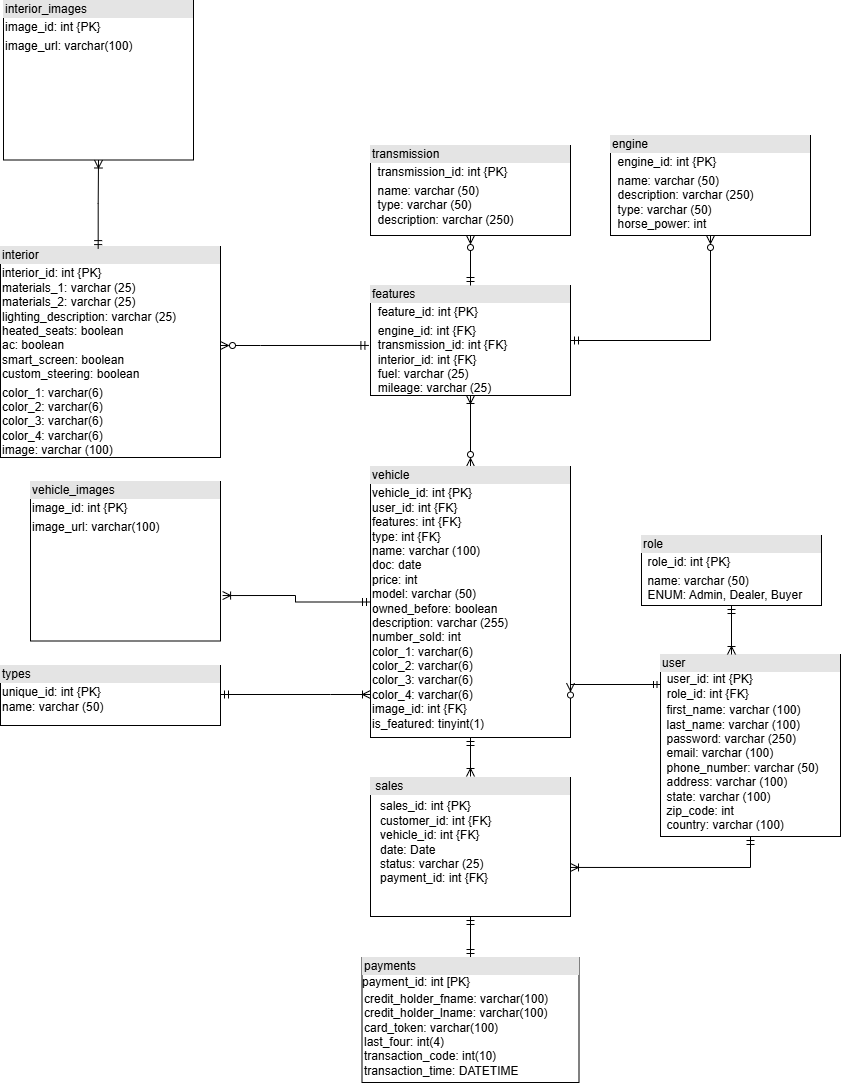

The diagram above was exported from draw.io. Its source (the exported page's mxGraphModel, read from the mxfile embedded in the PNG):
<mxGraphModel dx="1381" dy="1857" grid="0" gridSize="10" guides="1" tooltips="1" connect="1" arrows="1" fold="1" page="1" pageScale="1" pageWidth="1700" pageHeight="1100" math="0" shadow="0">
  <root>
    <mxCell id="0" />
    <mxCell id="1" parent="0" />
    <mxCell id="KulJYQ88w_QG_XonFPsP-1" value="&lt;div style=&quot;box-sizing: border-box; width: 100%; background: rgb(228, 228, 228); padding: 2px;&quot;&gt;features&lt;/div&gt;&lt;table style=&quot;width: 100%; font-size: 1em;&quot; cellpadding=&quot;2&quot; cellspacing=&quot;0&quot;&gt;&lt;tbody&gt;&lt;tr&gt;&lt;td&gt;&lt;br&gt;&lt;/td&gt;&lt;td style=&quot;&quot;&gt;feature_id: int {PK}&lt;/td&gt;&lt;/tr&gt;&lt;tr&gt;&lt;td&gt;&lt;br&gt;&lt;/td&gt;&lt;td&gt;engine_id: int {FK}&lt;br&gt;transmission_id: int {FK}&lt;br&gt;interior_id: int {FK}&amp;nbsp;&lt;br&gt;fuel: varchar (25)&amp;nbsp;&lt;br&gt;mileage: varchar (25)&lt;/td&gt;&lt;/tr&gt;&lt;/tbody&gt;&lt;/table&gt;" style="verticalAlign=top;align=left;overflow=fill;html=1;whiteSpace=wrap;" parent="1" vertex="1">
      <mxGeometry x="480" y="178" width="200" height="110" as="geometry" />
    </mxCell>
    <mxCell id="KulJYQ88w_QG_XonFPsP-2" value="&lt;div style=&quot;box-sizing: border-box; width: 100%; background: rgb(228, 228, 228); padding: 2px;&quot;&gt;user&lt;/div&gt;&lt;div&gt;&amp;nbsp; user_id: int {PK}&lt;/div&gt;&lt;div&gt;&amp;nbsp; role_id: int {FK}&lt;/div&gt;&lt;table style=&quot;width: 100%; font-size: 1em;&quot; cellpadding=&quot;2&quot; cellspacing=&quot;0&quot;&gt;&lt;tbody&gt;&lt;tr&gt;&lt;td&gt;&lt;br&gt;&lt;/td&gt;&lt;td&gt;&lt;div style=&quot;&quot;&gt;&lt;span style=&quot;font-size: 1em; background-color: transparent; color: light-dark(rgb(0, 0, 0), rgb(255, 255, 255));&quot;&gt;first_name: varchar (100)&lt;/span&gt;&lt;/div&gt;&lt;div style=&quot;&quot;&gt;&lt;span style=&quot;font-size: 1em; background-color: transparent; color: light-dark(rgb(0, 0, 0), rgb(255, 255, 255));&quot;&gt;last_name: varchar (100)&amp;nbsp;&lt;/span&gt;&lt;/div&gt;&lt;div style=&quot;&quot;&gt;&lt;span style=&quot;font-size: 1em; background-color: transparent; color: light-dark(rgb(0, 0, 0), rgb(255, 255, 255));&quot;&gt;password: varchar (250)&amp;nbsp;&lt;/span&gt;&lt;/div&gt;&lt;div style=&quot;&quot;&gt;&lt;span style=&quot;font-size: 1em; background-color: transparent; color: light-dark(rgb(0, 0, 0), rgb(255, 255, 255));&quot;&gt;email: varchar (100)&amp;nbsp;&lt;/span&gt;&lt;/div&gt;&lt;div style=&quot;&quot;&gt;&lt;span style=&quot;font-size: 1em; background-color: transparent; color: light-dark(rgb(0, 0, 0), rgb(255, 255, 255));&quot;&gt;phone_number: varchar (50)&lt;/span&gt;&lt;/div&gt;&lt;div style=&quot;&quot;&gt;&lt;span style=&quot;font-size: 1em; background-color: transparent; color: light-dark(rgb(0, 0, 0), rgb(255, 255, 255));&quot;&gt;address: varchar (100)&lt;/span&gt;&lt;/div&gt;&lt;div style=&quot;&quot;&gt;&lt;span style=&quot;font-size: 1em; background-color: transparent; color: light-dark(rgb(0, 0, 0), rgb(255, 255, 255));&quot;&gt;state: varchar (100)&lt;/span&gt;&lt;/div&gt;&lt;div style=&quot;&quot;&gt;&lt;span style=&quot;font-size: 1em; background-color: transparent; color: light-dark(rgb(0, 0, 0), rgb(255, 255, 255));&quot;&gt;zip_code: int&lt;/span&gt;&lt;/div&gt;&lt;div style=&quot;&quot;&gt;&lt;span style=&quot;font-size: 1em; background-color: transparent; color: light-dark(rgb(0, 0, 0), rgb(255, 255, 255));&quot;&gt;country: varchar (100)&lt;/span&gt;&lt;/div&gt;&lt;/td&gt;&lt;/tr&gt;&lt;/tbody&gt;&lt;/table&gt;" style="verticalAlign=top;align=left;overflow=fill;html=1;whiteSpace=wrap;" parent="1" vertex="1">
      <mxGeometry x="770" y="547" width="180" height="182" as="geometry" />
    </mxCell>
    <mxCell id="KulJYQ88w_QG_XonFPsP-35" value="" style="edgeStyle=orthogonalEdgeStyle;rounded=0;orthogonalLoop=1;jettySize=auto;html=1;endArrow=ERoneToMany;endFill=0;startArrow=ERmandOne;startFill=0;" parent="1" source="KulJYQ88w_QG_XonFPsP-5" target="KulJYQ88w_QG_XonFPsP-2" edge="1">
      <mxGeometry relative="1" as="geometry">
        <Array as="points">
          <mxPoint x="863" y="467" />
          <mxPoint x="863" y="467" />
        </Array>
      </mxGeometry>
    </mxCell>
    <mxCell id="KulJYQ88w_QG_XonFPsP-5" value="&lt;div style=&quot;box-sizing: border-box; width: 100%; background: rgb(228, 228, 228); padding: 2px;&quot;&gt;role&amp;nbsp;&lt;/div&gt;&lt;table style=&quot;width:100%;font-size:1em;&quot; cellpadding=&quot;2&quot; cellspacing=&quot;0&quot;&gt;&lt;tbody&gt;&lt;tr&gt;&lt;td&gt;&lt;br&gt;&lt;/td&gt;&lt;td&gt;role_id: int {PK}&lt;/td&gt;&lt;/tr&gt;&lt;tr&gt;&lt;td&gt;&lt;br&gt;&lt;/td&gt;&lt;td&gt;name: varchar (50)&amp;nbsp;&lt;br&gt;ENUM: Admin, Dealer, Buyer&lt;/td&gt;&lt;/tr&gt;&lt;/tbody&gt;&lt;/table&gt;" style="verticalAlign=top;align=left;overflow=fill;html=1;whiteSpace=wrap;" parent="1" vertex="1">
      <mxGeometry x="751" y="428" width="180" height="70" as="geometry" />
    </mxCell>
    <mxCell id="8v3KaOBvQrAvWjHbzw0M-12" style="edgeStyle=orthogonalEdgeStyle;rounded=0;orthogonalLoop=1;jettySize=auto;html=1;entryX=0.5;entryY=1;entryDx=0;entryDy=0;endArrow=ERmandOne;endFill=0;startArrow=ERoneToMany;startFill=0;" parent="1" target="KulJYQ88w_QG_XonFPsP-33" edge="1">
      <mxGeometry relative="1" as="geometry">
        <mxPoint x="580" y="669" as="sourcePoint" />
      </mxGeometry>
    </mxCell>
    <mxCell id="8v3KaOBvQrAvWjHbzw0M-13" style="edgeStyle=orthogonalEdgeStyle;rounded=0;orthogonalLoop=1;jettySize=auto;html=1;endArrow=ERmandOne;endFill=0;startArrow=ERoneToMany;startFill=0;" parent="1" edge="1">
      <mxGeometry relative="1" as="geometry">
        <mxPoint x="680" y="759.95" as="sourcePoint" />
        <mxPoint x="860" y="729" as="targetPoint" />
      </mxGeometry>
    </mxCell>
    <mxCell id="xa07zJwPa2_5NE92SHsl-1" style="edgeStyle=orthogonalEdgeStyle;rounded=0;orthogonalLoop=1;jettySize=auto;html=1;exitX=0.5;exitY=1;exitDx=0;exitDy=0;entryX=0.5;entryY=0;entryDx=0;entryDy=0;startArrow=ERmandOne;startFill=0;endArrow=ERmandOne;endFill=0;" parent="1" source="KulJYQ88w_QG_XonFPsP-6" target="w83oTHwR5bRH5z_vpERR-1" edge="1">
      <mxGeometry relative="1" as="geometry" />
    </mxCell>
    <mxCell id="KulJYQ88w_QG_XonFPsP-6" value="&lt;div style=&quot;box-sizing: border-box; width: 100%; background: rgb(228, 228, 228); padding: 2px;&quot;&gt;&amp;nbsp;sales&amp;nbsp;&lt;span style=&quot;color: rgba(0, 0, 0, 0); font-family: monospace; font-size: 0px; text-wrap-mode: nowrap; background-color: transparent;&quot;&gt;%3CmxGraphModel%3E%3Croot%3E%3CmxCell%20id%3D%220%22%2F%3E%3CmxCell%20id%3D%221%22%20parent%3D%220%22%2F%3E%3CmxCell%20id%3D%222%22%20value%3D%22%26lt%3Bdiv%20style%3D%26quot%3Btext-align%3A%20center%3B%20box-sizing%3A%20border-box%3B%20width%3A%20100%25%3B%20background%3A%20rgb(228%2C%20228%2C%20228)%3B%20padding%3A%202px%3B%26quot%3B%26gt%3BFeatures%26lt%3B%2Fdiv%26gt%3B%26lt%3Btable%20style%3D%26quot%3Bwidth%3A%20100%25%3B%20font-size%3A%201em%3B%26quot%3B%20cellpadding%3D%26quot%3B2%26quot%3B%20cellspacing%3D%26quot%3B0%26quot%3B%26gt%3B%26lt%3Btbody%26gt%3B%26lt%3Btr%26gt%3B%26lt%3Btd%26gt%3BPK%26lt%3B%2Ftd%26gt%3B%26lt%3Btd%26gt%3BId%26lt%3B%2Ftd%26gt%3B%26lt%3B%2Ftr%26gt%3B%26lt%3Btr%26gt%3B%26lt%3Btd%26gt%3B%26lt%3Bbr%26gt%3B%26lt%3B%2Ftd%26gt%3B%26lt%3Btd%26gt%3Bengine_id%20int%26lt%3Bbr%26gt%3Btransmission_id%20int%26amp%3Bnbsp%3B%26lt%3Bbr%26gt%3Bfuel%20var%26amp%3Bnbsp%3B%26lt%3Bbr%26gt%3Bmileage%20var%26lt%3Bbr%26gt%3Binterior_id%20int%26lt%3B%2Ftd%26gt%3B%26lt%3B%2Ftr%26gt%3B%26lt%3B%2Ftbody%26gt%3B%26lt%3B%2Ftable%26gt%3B%22%20style%3D%22verticalAlign%3Dtop%3Balign%3Dleft%3Boverflow%3Dfill%3Bhtml%3D1%3BwhiteSpace%3Dwrap%3B%22%20vertex%3D%221%22%20parent%3D%221%22%3E%3CmxGeometry%20x%3D%22640%22%20y%3D%2260%22%20width%3D%22180%22%20height%3D%22130%22%20as%3D%22geometry%22%2F%3E%3C%2FmxCell%3E%3C%2Froot%3E%3C%2FmxGraphModel%3E&lt;/span&gt;&lt;/div&gt;&lt;table style=&quot;width:100%;font-size:1em;&quot; cellpadding=&quot;2&quot; cellspacing=&quot;0&quot;&gt;&lt;tbody&gt;&lt;tr&gt;&lt;td&gt;&lt;table style=&quot;font-size: 1em; width: 180px;&quot; cellpadding=&quot;2&quot; cellspacing=&quot;0&quot;&gt;&lt;tbody&gt;&lt;tr&gt;&lt;td&gt;&lt;/td&gt;&lt;td&gt;sales_id: int {PK}&lt;br&gt;customer_id: int {FK}&lt;br&gt;vehicle_id: int {FK}&lt;br&gt;date: Date&lt;br&gt;status: varchar (25)&lt;br&gt;payment_id: int {FK}&lt;/td&gt;&lt;/tr&gt;&lt;/tbody&gt;&lt;/table&gt;&lt;/td&gt;&lt;td&gt;&lt;br&gt;&lt;/td&gt;&lt;/tr&gt;&lt;/tbody&gt;&lt;/table&gt;" style="verticalAlign=top;align=left;overflow=fill;html=1;whiteSpace=wrap;" parent="1" vertex="1">
      <mxGeometry x="480" y="670" width="200" height="139" as="geometry" />
    </mxCell>
    <mxCell id="8v3KaOBvQrAvWjHbzw0M-2" style="edgeStyle=orthogonalEdgeStyle;rounded=0;orthogonalLoop=1;jettySize=auto;html=1;endArrow=ERmandOne;endFill=0;startArrow=ERzeroToMany;startFill=0;" parent="1" source="fPE4Fjo2eYxsCR6pT34l-2" target="KulJYQ88w_QG_XonFPsP-1" edge="1">
      <mxGeometry relative="1" as="geometry" />
    </mxCell>
    <mxCell id="fPE4Fjo2eYxsCR6pT34l-2" value="&lt;div style=&quot;box-sizing: border-box; width: 100%; background: rgb(228, 228, 228); padding: 2px;&quot;&gt;transmission&lt;/div&gt;&lt;table style=&quot;width: 100%; font-size: 1em;&quot; cellpadding=&quot;2&quot; cellspacing=&quot;0&quot;&gt;&lt;tbody&gt;&lt;tr&gt;&lt;td style=&quot;&quot;&gt;&lt;br&gt;&lt;/td&gt;&lt;td style=&quot;&quot;&gt;transmission_id: int {PK}&lt;/td&gt;&lt;/tr&gt;&lt;tr&gt;&lt;td style=&quot;&quot;&gt;&lt;br&gt;&lt;/td&gt;&lt;td&gt;&lt;div style=&quot;&quot;&gt;&lt;span style=&quot;font-size: 1em; background-color: transparent; color: light-dark(rgb(0, 0, 0), rgb(255, 255, 255));&quot;&gt;name: varchar (50)&lt;/span&gt;&lt;/div&gt;&lt;div style=&quot;&quot;&gt;&lt;span style=&quot;font-size: 1em; background-color: transparent; color: light-dark(rgb(0, 0, 0), rgb(255, 255, 255));&quot;&gt;type: varchar (50)&lt;/span&gt;&lt;/div&gt;&lt;div style=&quot;&quot;&gt;&lt;span style=&quot;font-size: 1em; background-color: transparent; color: light-dark(rgb(0, 0, 0), rgb(255, 255, 255));&quot;&gt;description: varchar (250)&lt;/span&gt;&lt;/div&gt;&lt;/td&gt;&lt;/tr&gt;&lt;/tbody&gt;&lt;/table&gt;" style="verticalAlign=top;align=left;overflow=fill;html=1;whiteSpace=wrap;" parent="1" vertex="1">
      <mxGeometry x="480" y="38" width="200" height="90" as="geometry" />
    </mxCell>
    <mxCell id="8v3KaOBvQrAvWjHbzw0M-10" style="edgeStyle=orthogonalEdgeStyle;rounded=0;orthogonalLoop=1;jettySize=auto;html=1;entryX=1;entryY=0.5;entryDx=0;entryDy=0;endArrow=ERmandOne;endFill=0;startArrow=ERoneToMany;startFill=0;" parent="1" source="KulJYQ88w_QG_XonFPsP-33" edge="1">
      <mxGeometry relative="1" as="geometry">
        <Array as="points">
          <mxPoint x="440" y="587" />
          <mxPoint x="440" y="587" />
        </Array>
        <mxPoint x="330" y="587" as="targetPoint" />
      </mxGeometry>
    </mxCell>
    <mxCell id="8v3KaOBvQrAvWjHbzw0M-11" style="edgeStyle=orthogonalEdgeStyle;rounded=0;orthogonalLoop=1;jettySize=auto;html=1;entryX=0.5;entryY=1;entryDx=0;entryDy=0;endArrow=ERoneToMany;endFill=0;startArrow=ERzeroToMany;startFill=0;" parent="1" source="KulJYQ88w_QG_XonFPsP-33" target="KulJYQ88w_QG_XonFPsP-1" edge="1">
      <mxGeometry relative="1" as="geometry" />
    </mxCell>
    <mxCell id="KulJYQ88w_QG_XonFPsP-33" value="&lt;div style=&quot;box-sizing: border-box; width: 100%; background: rgb(228, 228, 228); padding: 2px;&quot;&gt;vehicle&lt;/div&gt;&lt;table style=&quot;width: 100%; font-size: 1em;&quot; cellpadding=&quot;2&quot; cellspacing=&quot;0&quot;&gt;&lt;tbody&gt;&lt;tr&gt;&lt;td&gt;vehicle_id: int {PK}&lt;br&gt;user_id: int {FK}&amp;nbsp;&lt;br&gt;features: int {FK}&lt;br&gt;type: int {FK}&lt;br&gt;name: varchar (100)&lt;br&gt;doc: date&lt;br&gt;price: int&amp;nbsp;&lt;br&gt;model: varchar (50)&lt;br&gt;owned_before: boolean&lt;br&gt;description: varchar (255)&amp;nbsp;&lt;br&gt;number_sold: int&lt;br&gt;color_1: varchar(6)&lt;br&gt;color_2: varchar(6)&lt;br&gt;color_3: varchar(6)&lt;br&gt;color_4: varchar(6)&lt;br&gt;image_id: int {FK}&lt;br&gt;is_featured: tinyint(1)&lt;/td&gt;&lt;td style=&quot;&quot;&gt;&lt;/td&gt;&lt;/tr&gt;&lt;/tbody&gt;&lt;/table&gt;" style="verticalAlign=top;align=left;overflow=fill;html=1;whiteSpace=wrap;" parent="1" vertex="1">
      <mxGeometry x="480" y="359" width="200" height="271" as="geometry" />
    </mxCell>
    <mxCell id="8v3KaOBvQrAvWjHbzw0M-4" style="edgeStyle=orthogonalEdgeStyle;rounded=0;orthogonalLoop=1;jettySize=auto;html=1;endArrow=ERmandOne;endFill=0;startArrow=ERzeroToMany;startFill=0;entryX=-0.008;entryY=0.545;entryDx=0;entryDy=0;entryPerimeter=0;" parent="1" target="KulJYQ88w_QG_XonFPsP-1" edge="1">
      <mxGeometry relative="1" as="geometry">
        <mxPoint x="460" y="228" as="targetPoint" />
        <Array as="points">
          <mxPoint x="370" y="238" />
          <mxPoint x="370" y="238" />
        </Array>
        <mxPoint x="330" y="238" as="sourcePoint" />
      </mxGeometry>
    </mxCell>
    <mxCell id="fPE4Fjo2eYxsCR6pT34l-8" value="&lt;div style=&quot;box-sizing: border-box; width: 100%; background: rgb(228, 228, 228); padding: 2px;&quot;&gt;interior&lt;/div&gt;&lt;table style=&quot;width:100%;font-size:1em;&quot; cellpadding=&quot;2&quot; cellspacing=&quot;0&quot;&gt;&lt;tbody&gt;&lt;tr&gt;&lt;td style=&quot;&quot;&gt;interior_id: int {PK}&lt;br&gt;materials_1: varchar (25)&lt;br&gt;materials_2: varchar (25)&lt;br&gt;lighting_description: varchar (25)&lt;br&gt;heated_seats: boolean&lt;br&gt;ac: boolean&lt;br&gt;smart_screen: boolean&lt;br&gt;custom_steering: boolean&lt;/td&gt;&lt;td style=&quot;&quot;&gt;&lt;br&gt;&lt;/td&gt;&lt;/tr&gt;&lt;tr&gt;&lt;td style=&quot;&quot;&gt;color_1: varchar(6)&lt;br&gt;color_2: varchar(6)&lt;br&gt;color_3: varchar(6)&lt;br&gt;color_4: varchar(6)&lt;br&gt;image: varchar (100)&amp;nbsp;&lt;/td&gt;&lt;td style=&quot;&quot;&gt;&lt;br&gt;&lt;/td&gt;&lt;/tr&gt;&lt;tr&gt;&lt;td&gt;&lt;br&gt;&lt;/td&gt;&lt;td&gt;&lt;br&gt;&lt;/td&gt;&lt;/tr&gt;&lt;/tbody&gt;&lt;/table&gt;" style="verticalAlign=top;align=left;overflow=fill;html=1;whiteSpace=wrap;" parent="1" vertex="1">
      <mxGeometry x="110" y="139" width="220" height="211" as="geometry" />
    </mxCell>
    <mxCell id="fPE4Fjo2eYxsCR6pT34l-9" value="&lt;div style=&quot;box-sizing: border-box; width: 100%; background: rgb(228, 228, 228); padding: 2px;&quot;&gt;types&lt;/div&gt;&lt;table style=&quot;width:100%;font-size:1em;&quot; cellpadding=&quot;2&quot; cellspacing=&quot;0&quot;&gt;&lt;tbody&gt;&lt;tr&gt;&lt;td style=&quot;&quot;&gt;unique_id: int {PK}&lt;br&gt;name: varchar (50)&amp;nbsp;&lt;/td&gt;&lt;td style=&quot;&quot;&gt;&lt;br&gt;&lt;/td&gt;&lt;/tr&gt;&lt;tr&gt;&lt;td&gt;&lt;br&gt;&lt;/td&gt;&lt;td&gt;&lt;br&gt;&lt;/td&gt;&lt;/tr&gt;&lt;tr&gt;&lt;td&gt;&lt;br&gt;&lt;/td&gt;&lt;td&gt;&lt;br&gt;&lt;/td&gt;&lt;/tr&gt;&lt;/tbody&gt;&lt;/table&gt;" style="verticalAlign=top;align=left;overflow=fill;html=1;whiteSpace=wrap;" parent="1" vertex="1">
      <mxGeometry x="110" y="558" width="220" height="60" as="geometry" />
    </mxCell>
    <mxCell id="8v3KaOBvQrAvWjHbzw0M-3" style="edgeStyle=orthogonalEdgeStyle;rounded=0;orthogonalLoop=1;jettySize=auto;html=1;entryX=1;entryY=0.5;entryDx=0;entryDy=0;endArrow=ERmandOne;endFill=0;startArrow=ERzeroToMany;startFill=0;" parent="1" source="8v3KaOBvQrAvWjHbzw0M-1" target="KulJYQ88w_QG_XonFPsP-1" edge="1">
      <mxGeometry relative="1" as="geometry">
        <Array as="points">
          <mxPoint x="820" y="233" />
        </Array>
      </mxGeometry>
    </mxCell>
    <mxCell id="8v3KaOBvQrAvWjHbzw0M-1" value="&lt;div style=&quot;box-sizing: border-box; width: 100%; background: rgb(228, 228, 228); padding: 2px;&quot;&gt;engine&lt;/div&gt;&lt;table style=&quot;width: 100%; font-size: 1em;&quot; cellpadding=&quot;2&quot; cellspacing=&quot;0&quot;&gt;&lt;tbody&gt;&lt;tr&gt;&lt;td style=&quot;&quot;&gt;&lt;br&gt;&lt;/td&gt;&lt;td style=&quot;&quot;&gt;engine_id: int {PK}&lt;/td&gt;&lt;/tr&gt;&lt;tr&gt;&lt;td style=&quot;&quot;&gt;&lt;br&gt;&lt;/td&gt;&lt;td&gt;&lt;div style=&quot;&quot;&gt;&lt;span style=&quot;font-size: 1em; background-color: transparent; color: light-dark(rgb(0, 0, 0), rgb(255, 255, 255));&quot;&gt;name: varchar (50)&lt;/span&gt;&lt;/div&gt;&lt;div style=&quot;&quot;&gt;&lt;span style=&quot;font-size: 1em; background-color: transparent; color: light-dark(rgb(0, 0, 0), rgb(255, 255, 255));&quot;&gt;description: varchar (250)&lt;/span&gt;&lt;/div&gt;&lt;div style=&quot;&quot;&gt;&lt;span style=&quot;font-size: 1em; background-color: transparent; color: light-dark(rgb(0, 0, 0), rgb(255, 255, 255));&quot;&gt;type: varchar (50)&lt;br&gt;&lt;/span&gt;&lt;/div&gt;&lt;div style=&quot;&quot;&gt;horse_power: int&lt;span style=&quot;font-size: 1em; background-color: transparent; color: light-dark(rgb(0, 0, 0), rgb(255, 255, 255));&quot;&gt;&lt;/span&gt;&lt;/div&gt;&lt;div style=&quot;&quot;&gt;&lt;span style=&quot;font-size: 1em; background-color: transparent; color: light-dark(rgb(0, 0, 0), rgb(255, 255, 255));&quot;&gt;&lt;br&gt;&lt;/span&gt;&lt;/div&gt;&lt;/td&gt;&lt;/tr&gt;&lt;/tbody&gt;&lt;/table&gt;" style="verticalAlign=top;align=left;overflow=fill;html=1;whiteSpace=wrap;" parent="1" vertex="1">
      <mxGeometry x="720" y="28" width="200" height="100" as="geometry" />
    </mxCell>
    <mxCell id="EQ8YsjPU40dsxfLCGnoQ-3" value="" style="edgeStyle=orthogonalEdgeStyle;fontSize=12;html=1;endArrow=ERzeroToMany;startArrow=ERmandOne;rounded=0;entryX=1;entryY=0.799;entryDx=0;entryDy=0;entryPerimeter=0;startSize=5;" parent="1" target="KulJYQ88w_QG_XonFPsP-33" edge="1">
      <mxGeometry width="100" height="100" relative="1" as="geometry">
        <mxPoint x="770" y="577" as="sourcePoint" />
        <mxPoint x="790" y="517" as="targetPoint" />
        <Array as="points">
          <mxPoint x="680" y="577" />
        </Array>
      </mxGeometry>
    </mxCell>
    <mxCell id="3sWzpzytVOR-ITpkdeON-1" value="&lt;div style=&quot;box-sizing: border-box; width: 100%; background: rgb(228, 228, 228); padding: 2px;&quot;&gt;vehicle_images&lt;/div&gt;&lt;table style=&quot;width: 100%; font-size: 1em;&quot; cellpadding=&quot;2&quot; cellspacing=&quot;0&quot;&gt;&lt;tbody&gt;&lt;tr&gt;&lt;td&gt;image_id: int {PK}&lt;br&gt;&lt;/td&gt;&lt;td&gt;&lt;br&gt;&lt;/td&gt;&lt;/tr&gt;&lt;tr&gt;&lt;td&gt;image_url: varchar(100)&lt;br&gt;&lt;br&gt;&lt;br&gt;&lt;/td&gt;&lt;td&gt;&lt;/td&gt;&lt;/tr&gt;&lt;/tbody&gt;&lt;/table&gt;" style="verticalAlign=top;align=left;overflow=fill;html=1;whiteSpace=wrap;" parent="1" vertex="1">
      <mxGeometry x="140" y="374" width="190" height="159.5" as="geometry" />
    </mxCell>
    <mxCell id="HZdX2yKD1xDgyiwSBZGt-1" style="edgeStyle=orthogonalEdgeStyle;rounded=0;orthogonalLoop=1;jettySize=auto;html=1;exitX=0;exitY=0.5;exitDx=0;exitDy=0;entryX=1.011;entryY=0.715;entryDx=0;entryDy=0;entryPerimeter=0;startArrow=ERmandOne;startFill=0;endArrow=ERoneToMany;endFill=0;" parent="1" source="KulJYQ88w_QG_XonFPsP-33" target="3sWzpzytVOR-ITpkdeON-1" edge="1">
      <mxGeometry relative="1" as="geometry" />
    </mxCell>
    <mxCell id="w83oTHwR5bRH5z_vpERR-1" value="&lt;div style=&quot;box-sizing: border-box; width: 100%; background: rgb(228, 228, 228); padding: 2px;&quot;&gt;payments&lt;/div&gt;payment_id: int [PK}&lt;table style=&quot;width:100%;font-size:1em;&quot; cellpadding=&quot;2&quot; cellspacing=&quot;0&quot;&gt;&lt;tbody&gt;&lt;tr&gt;&lt;td&gt;credit_holder_fname: varchar(100)&lt;br&gt;credit_holder_lname: varchar(100)&lt;br&gt;card_token: varchar(100)&lt;br&gt;last_four: int(4)&lt;br&gt;transaction_code: int(10)&lt;br&gt;transaction_time: DATETIME&lt;br&gt;&lt;br&gt;&lt;/td&gt;&lt;td style=&quot;text-align: justify;&quot;&gt;&lt;br&gt;&lt;/td&gt;&lt;/tr&gt;&lt;tr&gt;&lt;td&gt;&lt;br&gt;&lt;/td&gt;&lt;td&gt;&lt;br&gt;&lt;/td&gt;&lt;/tr&gt;&lt;tr&gt;&lt;td&gt;&lt;/td&gt;&lt;td&gt;&lt;br&gt;&lt;/td&gt;&lt;/tr&gt;&lt;/tbody&gt;&lt;/table&gt;" style="verticalAlign=top;align=left;overflow=fill;html=1;whiteSpace=wrap;" parent="1" vertex="1">
      <mxGeometry x="471.5" y="850" width="217" height="125" as="geometry" />
    </mxCell>
    <mxCell id="xa07zJwPa2_5NE92SHsl-2" value="&lt;div style=&quot;box-sizing: border-box; width: 100%; background: rgb(228, 228, 228); padding: 2px;&quot;&gt;interior_images&lt;/div&gt;&lt;table style=&quot;width: 100%; font-size: 1em;&quot; cellpadding=&quot;2&quot; cellspacing=&quot;0&quot;&gt;&lt;tbody&gt;&lt;tr&gt;&lt;td&gt;image_id: int {PK}&lt;br&gt;&lt;/td&gt;&lt;td&gt;&lt;br&gt;&lt;/td&gt;&lt;/tr&gt;&lt;tr&gt;&lt;td&gt;image_url: varchar(100)&lt;br&gt;&lt;br&gt;&lt;br&gt;&lt;/td&gt;&lt;td&gt;&lt;/td&gt;&lt;/tr&gt;&lt;/tbody&gt;&lt;/table&gt;" style="verticalAlign=top;align=left;overflow=fill;html=1;whiteSpace=wrap;" parent="1" vertex="1">
      <mxGeometry x="113" y="-107" width="190" height="159.5" as="geometry" />
    </mxCell>
    <mxCell id="xa07zJwPa2_5NE92SHsl-3" style="edgeStyle=orthogonalEdgeStyle;rounded=0;orthogonalLoop=1;jettySize=auto;html=1;exitX=0.444;exitY=0.01;exitDx=0;exitDy=0;entryX=0.5;entryY=1;entryDx=0;entryDy=0;startArrow=ERmandOne;startFill=0;endArrow=ERoneToMany;endFill=0;exitPerimeter=0;" parent="1" source="fPE4Fjo2eYxsCR6pT34l-8" target="xa07zJwPa2_5NE92SHsl-2" edge="1">
      <mxGeometry relative="1" as="geometry">
        <mxPoint x="364" y="97" as="sourcePoint" />
        <mxPoint x="216" y="97" as="targetPoint" />
      </mxGeometry>
    </mxCell>
  </root>
</mxGraphModel>